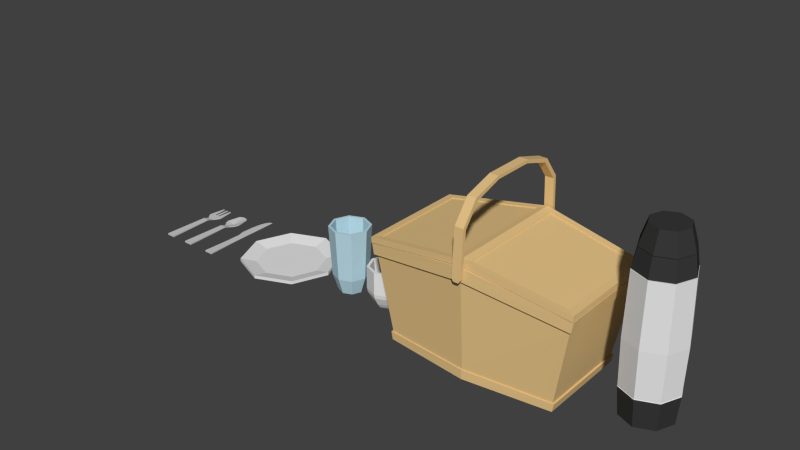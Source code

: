 # Source: utensils.blend  (saved by Blender 2.79.1; exported with 4.5.12 LTS)
import bpy
from mathutils import Matrix  # noqa: F401  (used for matrix-valued properties, if any)

bpy.ops.wm.read_factory_settings(use_empty=True)
scene = bpy.context.scene
scene.name = 'Scene'

# ---- collections
col_collection_1 = bpy.data.collections.new('Collection 1'); scene.collection.children.link(col_collection_1)

# ---- materials (node trees are filled in below, after node groups)
mat_thermo = bpy.data.materials.new('thermo')
mat_thermo.alpha_threshold = 0.0
mat_thermo.roughness = 0.5
mat_thermo2 = bpy.data.materials.new('thermo2')
mat_thermo2.alpha_threshold = 0.0
mat_thermo2.diffuse_color = (0.03968, 0.03968, 0.03968, 1.0)
mat_thermo2.roughness = 0.5
mat_basket = bpy.data.materials.new('basket')
mat_basket.alpha_threshold = 0.0
mat_basket.diffuse_color = (0.8, 0.559, 0.2493, 1.0)
mat_basket.roughness = 0.5
mat_spoon = bpy.data.materials.new('spoon')
mat_spoon.alpha_threshold = 0.0
mat_spoon.diffuse_color = (0.6172, 0.6172, 0.6172, 1.0)
mat_spoon.roughness = 0.5
mat_plate = bpy.data.materials.new('plate')
mat_plate.alpha_threshold = 0.0
mat_plate.roughness = 0.5
mat_cup = bpy.data.materials.new('cup')
mat_cup.alpha_threshold = 0.0
mat_cup.diffuse_color = (0.4925, 0.7098, 0.8, 1.0)
mat_cup.roughness = 0.5

# ---- material node trees
mat_thermo.use_nodes = True; mat_thermo.node_tree.nodes.clear()
_N = mat_thermo.node_tree.nodes; _L = mat_thermo.node_tree.links
n0 = _N.new('ShaderNodeOutputMaterial'); n0.name = 'Material Output'; n0.location = (300, 300)
n1 = _N.new('ShaderNodeBsdfDiffuse'); n1.name = 'Diffuse BSDF'; n1.location = (10, 300)
_L.new(n1.outputs[0], n0.inputs[0])
n0.is_active_output = True
mat_thermo2.use_nodes = True; mat_thermo2.node_tree.nodes.clear()
_N = mat_thermo2.node_tree.nodes; _L = mat_thermo2.node_tree.links
n0 = _N.new('ShaderNodeOutputMaterial'); n0.name = 'Material Output'; n0.location = (300, 300)
n1 = _N.new('ShaderNodeBsdfDiffuse'); n1.name = 'Diffuse BSDF'; n1.location = (10, 300)
n1.inputs[0].default_value = (0.03955, 0.03955, 0.03955, 1.0)
_L.new(n1.outputs[0], n0.inputs[0])
n0.is_active_output = True
mat_basket.use_nodes = True; mat_basket.node_tree.nodes.clear()
_N = mat_basket.node_tree.nodes; _L = mat_basket.node_tree.links
n0 = _N.new('ShaderNodeOutputMaterial'); n0.name = 'Material Output'; n0.location = (300, 300)
n1 = _N.new('ShaderNodeBsdfDiffuse'); n1.name = 'Diffuse BSDF'; n1.location = (10, 300)
n1.inputs[0].default_value = (0.7991, 0.5583, 0.2502, 1.0)
_L.new(n1.outputs[0], n0.inputs[0])
n0.is_active_output = True
mat_spoon.use_nodes = True; mat_spoon.node_tree.nodes.clear()
_N = mat_spoon.node_tree.nodes; _L = mat_spoon.node_tree.links
n0 = _N.new('ShaderNodeOutputMaterial'); n0.name = 'Material Output'; n0.location = (300, 300)
n1 = _N.new('ShaderNodeBsdfDiffuse'); n1.name = 'Diffuse BSDF'; n1.location = (10, 300)
n1.inputs[0].default_value = (0.6152, 0.6152, 0.6152, 1.0)
_L.new(n1.outputs[0], n0.inputs[0])
n0.is_active_output = True
mat_plate.use_nodes = True; mat_plate.node_tree.nodes.clear()
_N = mat_plate.node_tree.nodes; _L = mat_plate.node_tree.links
n0 = _N.new('ShaderNodeOutputMaterial'); n0.name = 'Material Output'; n0.location = (300, 300)
n1 = _N.new('ShaderNodeBsdfDiffuse'); n1.name = 'Diffuse BSDF'; n1.location = (10, 300)
_L.new(n1.outputs[0], n0.inputs[0])
n0.is_active_output = True
mat_cup.use_nodes = True; mat_cup.node_tree.nodes.clear()
_N = mat_cup.node_tree.nodes; _L = mat_cup.node_tree.links
n0 = _N.new('ShaderNodeOutputMaterial'); n0.name = 'Material Output'; n0.location = (300, 300)
n1 = _N.new('ShaderNodeBsdfDiffuse'); n1.name = 'Diffuse BSDF'; n1.location = (10, 300)
n1.inputs[0].default_value = (0.491, 0.7084, 0.7991, 1.0)
_L.new(n1.outputs[0], n0.inputs[0])
n0.is_active_output = True

# ---- world
world_world = bpy.data.worlds.new('World'); scene.world = world_world
world_world.color = (0.05088, 0.05088, 0.05088)
world_world.use_sun_shadow = False
world_world.sun_shadow_jitter_overblur = 0.0
world_world.cycles.sampling_method = 'NONE'
world_world.cycles.sample_map_resolution = 256

# ---- meshes
me_cylinder_001 = bpy.data.meshes.new('Cylinder.001')
me_cylinder_001.from_pydata([(6.189e-11, 0.7319, -2.141), (0.0, 0.7236, 0.7236), (0.5176, 0.5176, -2.141), (0.5117, 0.5117, 0.7236), (0.7319, -3.199e-08, -2.141), (0.7236, -3.163e-08, 0.7236), (0.5176, -0.5176, -2.141), (0.5117, -0.5117, 0.7236), (-6.393e-08, -0.7319, -2.141), (-6.326e-08, -0.7236, 0.7236), (-0.5176, -0.5176, -2.141), (-0.5117, -0.5117, 0.7236), (-0.7319, 8.728e-09, -2.141), (-0.7236, 8.629e-09, 0.7236), (-0.5176, 0.5176, -2.141), (-0.5117, 0.5117, 0.7236), (3.213e-10, 0.7668, -0.9246), (0.5422, 0.5422, -0.9246), (0.7668, -3.352e-08, -0.9246), (0.5422, -0.5422, -0.9246), (-6.671e-08, -0.7668, -0.9246), (-0.5422, -0.5422, -0.9246), (-0.7668, 9.143e-09, -0.9246), (-0.5422, 0.5422, -0.9246), (-4.223e-10, 0.667, 0.7236), (0.4716, 0.4716, 0.7236), (0.667, -2.915e-08, 0.7236), (0.4716, -0.4716, 0.7236), (-5.873e-08, -0.667, 0.7236), (-0.4716, -0.4716, 0.7236), (-0.667, 7.953e-09, 0.7236), (-0.4716, 0.4716, 0.7236), (-4.223e-10, 0.667, 0.7419), (0.4716, 0.4716, 0.7419), (0.667, -2.915e-08, 0.7419), (0.4716, -0.4716, 0.7419), (-5.873e-08, -0.667, 0.7419), (-0.4716, -0.4716, 0.7419), (-0.667, 7.953e-09, 0.7419), (-0.4716, 0.4716, 0.7419), (1.595e-09, 0.7177, 0.7419), (0.5075, 0.5075, 0.7419), (0.7177, -3.178e-08, 0.7419), (0.5075, -0.5075, 0.7419), (-6.115e-08, -0.7177, 0.7419), (-0.5075, -0.5075, 0.7419), (-0.7177, 8.148e-09, 0.7419), (-0.5075, 0.5075, 0.7419), (-3.245e-09, 0.6324, 1.234), (0.4471, 0.4471, 1.234), (0.6324, -2.8e-08, 1.234), (0.4471, -0.4471, 1.234), (-5.853e-08, -0.6324, 1.234), (-0.4471, -0.4471, 1.234), (-0.6324, 7.18e-09, 1.234), (-0.4471, 0.4471, 1.234), (-3.359e-10, 0.6785, -2.141), (0.4798, 0.4798, -2.141), (0.6785, -2.966e-08, -2.141), (0.4798, -0.4798, -2.141), (-5.966e-08, -0.6785, -2.141), (-0.4798, -0.4798, -2.141), (-0.6785, 8.092e-09, -2.141), (-0.4798, 0.4798, -2.141), (1.547e-09, 0.7386, -2.161), (0.5222, 0.5222, -2.161), (0.7386, -3.2e-08, -2.161), (0.5222, -0.5222, -2.161), (-6.302e-08, -0.7386, -2.161), (-0.5222, -0.5222, -2.161), (-0.7386, 9.092e-09, -2.161), (-0.5222, 0.5222, -2.161), (-1.717e-09, 0.6724, -2.908), (0.4754, 0.4754, -2.908), (0.6724, -2.876e-08, -2.908), (0.4754, -0.4754, -2.908), (-6.05e-08, -0.6724, -2.908), (-0.4754, -0.4754, -2.908), (-0.6724, 8.649e-09, -2.908), (-0.4754, 0.4754, -2.908), (6.717e-09, 0.3376, 1.234), (0.2387, 0.2387, 1.234), (0.3376, -1.664e-08, 1.234), (0.2387, -0.2387, 1.234), (-2.28e-08, -0.3376, 1.234), (-0.2387, -0.2387, 1.234), (-0.3376, 2.143e-09, 1.234), (-0.2387, 0.2387, 1.234), (6.717e-09, 0.3376, 1.429), (0.2387, 0.2387, 1.429), (0.3376, -1.664e-08, 1.429), (0.2387, -0.2387, 1.429), (-2.28e-08, -0.3376, 1.429), (-0.2387, -0.2387, 1.429), (-0.3376, 2.143e-09, 1.429), (-0.2387, 0.2387, 1.429), (3.866e-09, 0.2726, 1.408), (0.1928, 0.1928, 1.408), (0.2726, -1.344e-08, 1.408), (0.1928, -0.1928, 1.408), (-1.997e-08, -0.2726, 1.408), (-0.1928, -0.1928, 1.408), (-0.2726, 1.731e-09, 1.408), (-0.1928, 0.1928, 1.408), (3.866e-09, 0.2726, 0.42), (0.1928, 0.1928, 0.42), (0.2726, -1.344e-08, 0.42), (0.1928, -0.1928, 0.42), (-1.997e-08, -0.2726, 0.42), (-0.1928, -0.1928, 0.42), (-0.2726, 1.731e-09, 0.42), (-0.1928, 0.1928, 0.42), (-3.245e-09, 0.6324, 1.251), (0.4471, 0.4471, 1.251), (0.6324, -2.8e-08, 1.251), (0.4471, -0.4471, 1.251), (-5.853e-08, -0.6324, 1.251), (-0.4471, -0.4471, 1.251), (-0.6324, 7.18e-09, 1.251), (-0.4471, 0.4471, 1.251), (-6.833e-10, 0.4703, 1.777), (0.3326, 0.3326, 1.777), (0.4703, -2.117e-08, 1.777), (0.3326, -0.3326, 1.777), (-4.18e-08, -0.4703, 1.777), (-0.3326, -0.3326, 1.777), (-0.4703, 4.994e-09, 1.777), (-0.3326, 0.3326, 1.777), (2.051e-09, 0.5215, 1.251), (0.3687, 0.3687, 1.251), (0.5215, -2.404e-08, 1.251), (0.3687, -0.3687, 1.251), (-4.354e-08, -0.5215, 1.251), (-0.3687, -0.3687, 1.251), (-0.5215, 4.975e-09, 1.251), (-0.3687, 0.3687, 1.251), (4.612e-09, 0.3685, 1.657), (0.2606, 0.2606, 1.657), (0.3685, -1.699e-08, 1.657), (0.2606, -0.2606, 1.657), (-2.761e-08, -0.3685, 1.657), (-0.2606, -0.2606, 1.657), (-0.3685, 3.516e-09, 1.657), (-0.2606, 0.2606, 1.657)], [], [(16, 1, 3, 17), (17, 3, 5, 18), (18, 5, 7, 19), (19, 7, 9, 20), (20, 9, 11, 21), (21, 11, 13, 22), (14, 23, 16, 0), (23, 15, 1, 16), (22, 13, 15, 23), (12, 22, 23, 14), (10, 21, 22, 12), (8, 20, 21, 10), (6, 19, 20, 8), (4, 18, 19, 6), (2, 17, 18, 4), (0, 16, 17, 2), (13, 11, 29, 30), (9, 7, 27, 28), (3, 1, 24, 25), (15, 13, 30, 31), (5, 3, 25, 26), (11, 9, 28, 29), (1, 15, 31, 24), (7, 5, 26, 27), (24, 31, 39, 32), (27, 26, 34, 35), (31, 30, 38, 39), (26, 25, 33, 34), (30, 29, 37, 38), (25, 24, 32, 33), (29, 28, 36, 37), (28, 27, 35, 36), (39, 38, 46, 47), (34, 33, 41, 42), (38, 37, 45, 46), (33, 32, 40, 41), (37, 36, 44, 45), (36, 35, 43, 44), (32, 39, 47, 40), (35, 34, 42, 43), (46, 45, 53, 54), (41, 40, 48, 49), (45, 44, 52, 53), (44, 43, 51, 52), (40, 47, 55, 48), (43, 42, 50, 51), (47, 46, 54, 55), (42, 41, 49, 50), (14, 0, 56, 63), (4, 6, 59, 58), (10, 12, 62, 61), (6, 8, 60, 59), (0, 2, 57, 56), (12, 14, 63, 62), (2, 4, 58, 57), (8, 10, 61, 60), (59, 60, 68, 67), (63, 56, 64, 71), (58, 59, 67, 66), (62, 63, 71, 70), (57, 58, 66, 65), (61, 62, 70, 69), (56, 57, 65, 64), (60, 61, 69, 68), (71, 64, 72, 79), (66, 67, 75, 74), (70, 71, 79, 78), (65, 66, 74, 73), (69, 70, 78, 77), (64, 65, 73, 72), (68, 69, 77, 76), (67, 68, 76, 75), (72, 73, 74, 75, 76, 77, 78, 79), (55, 54, 86, 87), (50, 49, 81, 82), (54, 53, 85, 86), (49, 48, 80, 81), (53, 52, 84, 85), (52, 51, 83, 84), (48, 55, 87, 80), (51, 50, 82, 83), (80, 87, 95, 88), (83, 82, 90, 91), (87, 86, 94, 95), (82, 81, 89, 90), (86, 85, 93, 94), (81, 80, 88, 89), (85, 84, 92, 93), (84, 83, 91, 92), (95, 94, 102, 103), (90, 89, 97, 98), (94, 93, 101, 102), (89, 88, 96, 97), (93, 92, 100, 101), (92, 91, 99, 100), (88, 95, 103, 96), (91, 90, 98, 99), (102, 101, 109, 110), (97, 96, 104, 105), (101, 100, 108, 109), (100, 99, 107, 108), (96, 103, 111, 104), (99, 98, 106, 107), (103, 102, 110, 111), (98, 97, 105, 106), (116, 115, 123, 124), (112, 119, 127, 120), (115, 114, 122, 123), (119, 118, 126, 127), (114, 113, 121, 122), (118, 117, 125, 126), (113, 112, 120, 121), (117, 116, 124, 125), (121, 120, 127, 126, 125, 124, 123, 122), (115, 116, 132, 131), (119, 112, 128, 135), (114, 115, 131, 130), (118, 119, 135, 134), (113, 114, 130, 129), (117, 118, 134, 133), (112, 113, 129, 128), (116, 117, 133, 132), (132, 133, 141, 140), (131, 132, 140, 139), (135, 128, 136, 143), (130, 131, 139, 138), (134, 135, 143, 142), (129, 130, 138, 137), (133, 134, 142, 141), (128, 129, 137, 136), (137, 138, 139, 140, 141, 142, 143, 136)])
me_cylinder_001.polygons.foreach_set('material_index', [0, 0, 0, 0, 0, 0, 0, 0, 0, 0, 0, 0, 0, 0, 0, 0, 0, 0, 0, 0, 0, 0, 0, 0, 0, 0, 0, 0, 0, 0, 0, 0, 1, 1, 1, 1, 1, 1, 1, 1, 1, 1, 1, 1, 1, 1, 1, 1, 0, 0, 0, 0, 0, 0, 0, 0, 0, 0, 0, 0, 0, 0, 0, 0, 1, 1, 1, 1, 1, 1, 1, 1, 1, 1, 1, 1, 1, 1, 1, 1, 1, 1, 1, 1, 1, 1, 1, 1, 1, 1, 1, 1, 1, 1, 1, 1, 1, 1, 1, 1, 1, 1, 1, 1, 1, 1, 1, 1, 1, 1, 1, 1, 1, 1, 1, 1, 1, 1, 1, 1, 1, 1, 1, 1, 1, 1, 1, 1, 1, 1, 1])
me_cylinder_001.materials.append(mat_thermo)
me_cylinder_001.materials.append(mat_thermo2)
me_cylinder_001.use_remesh_preserve_volume = False
me_cylinder_001.use_remesh_preserve_attributes = False
me_cylinder_001.use_mirror_vertex_groups = False
me_cylinder_001.update()
me_cube = bpy.data.meshes.new('Cube')
me_cube.from_pydata([(-2.689, -1.389, 1.285), (-2.689, 1.389, 1.285), (2.689, -1.389, 1.285), (2.738, 1.486, 1.295), (0.0, 1.676, 1.736), (0.0, -1.676, 1.736), (-2.738, -1.486, 1.295), (-2.738, 1.486, 1.295), (0.0, 1.711, 1.754), (2.689, 1.389, 1.285), (2.738, -1.486, 1.295), (0.0, -1.711, 1.754), (-2.637, -1.389, 0.9907), (-2.637, 1.389, 0.9907), (2.637, 1.389, 0.9907), (2.637, -1.389, 0.9907), (0.0, -1.676, 1.389), (0.0, 1.676, 1.389), (-2.689, -1.459, 0.9907), (-2.743, -1.459, 1.285), (-2.743, 1.459, 1.285), (2.743, 1.459, 1.285), (2.743, -1.459, 1.285), (0.0, 1.759, 1.736), (0.0, -1.759, 1.736), (-2.689, 1.459, 0.9907), (2.689, 1.459, 0.9907), (2.689, -1.459, 0.9907), (0.0, -1.759, 1.389), (0.0, 1.759, 1.389), (-2.269, 1.252, -1.074), (2.269, 1.252, -1.074), (2.269, -1.252, -1.074), (0.0, -1.524, -1.037), (0.0, 1.524, -1.037), (-2.269, -1.252, -1.074), (-2.315, 1.277, -1.074), (-2.276, 1.277, -1.285), (-2.276, -1.277, -1.285), (2.315, 1.277, -1.074), (2.276, 1.277, -1.285), (0.0, 1.554, -1.285), (2.315, -1.277, -1.074), (2.276, -1.277, -1.285), (0.0, -1.554, -1.285), (0.0, -1.554, -1.037), (0.0, 1.554, -1.037), (-2.315, -1.277, -1.074), (-0.06607, -1.77, 1.397), (-0.1184, -1.293, 3.195), (-0.06607, 1.77, 1.397), (-0.1184, 1.293, 3.195), (0.06607, -1.77, 1.397), (0.1184, -1.293, 3.195), (0.06607, 1.77, 1.397), (0.1184, 1.293, 3.195), (-0.06607, -1.86, 1.397), (-0.1184, -1.359, 3.279), (-0.1184, 1.359, 3.279), (-0.06607, 1.86, 1.397), (0.1184, 1.359, 3.279), (0.06607, 1.86, 1.397), (0.1184, -1.359, 3.279), (0.06607, -1.86, 1.397), (0.0, 1.711, 1.907), (2.738, 1.486, 1.449), (0.0, -1.711, 1.907), (-2.738, -1.486, 1.449), (-2.738, 1.486, 1.449), (2.738, -1.486, 1.449), (0.0, 1.711, 1.754), (0.0, -1.711, 1.754), (0.0, 1.711, 1.907), (0.0, -1.711, 1.907), (-2.588, -1.337, 1.192), (-2.588, 1.337, 1.192), (2.588, -1.337, 1.192), (0.0, 1.613, 1.625), (0.0, -1.613, 1.625), (2.588, 1.337, 1.192), (-2.07, -0.9638, -1.041), (-2.07, 0.9638, -1.041), (2.07, -0.9638, -1.041), (0.0, 1.173, -1.041), (0.0, -1.173, -1.041), (2.07, 0.9638, -1.041), (-0.1184, -0.5365, 3.432), (-0.1184, 0.5365, 3.432), (0.1184, 0.5365, 3.432), (0.1184, -0.5365, 3.432), (-0.1184, -0.5636, 3.516), (-0.1184, 0.5636, 3.516), (0.1184, 0.5636, 3.516), (0.1184, -0.5636, 3.516), (-0.1184, -1.77, 1.473), (-0.1184, -1.698, 2.652), (0.1184, -1.698, 2.652), (0.1184, -1.77, 1.473), (-0.1184, -1.86, 1.473), (-0.1184, -1.784, 2.708), (0.1184, -1.784, 2.708), (0.1184, -1.86, 1.473), (-0.1184, 1.698, 2.652), (-0.1184, 1.77, 1.473), (0.1184, 1.698, 2.652), (0.1184, 1.77, 1.473), (-0.1184, 1.784, 2.708), (-0.1184, 1.86, 1.473), (0.1184, 1.784, 2.708), (0.1184, 1.86, 1.473), (0.1917, 1.539, 1.863), (2.546, 1.345, 1.468), (-0.1917, -1.539, 1.863), (-2.546, -1.345, 1.468), (-2.546, 1.345, 1.468), (-0.1917, 1.539, 1.863), (2.546, -1.345, 1.468), (0.1917, -1.539, 1.863), (0.1917, 1.539, 1.835), (2.546, 1.345, 1.441), (-0.1917, -1.539, 1.835), (-2.546, -1.345, 1.441), (-2.546, 1.345, 1.441), (-0.1917, 1.539, 1.835), (2.546, -1.345, 1.441), (0.1917, -1.539, 1.835)], [], [(38, 37, 41, 44), (33, 35, 47, 45), (40, 43, 44, 41), (11, 6, 7, 70), (10, 71, 8, 3), (31, 32, 42, 39), (34, 31, 39, 46), (17, 13, 25, 29), (13, 12, 18, 25), (5, 0, 19, 24), (16, 15, 27, 28), (1, 4, 23, 20), (12, 16, 28, 18), (20, 23, 29, 25), (22, 24, 28, 27), (24, 19, 18, 28), (21, 22, 27, 26), (23, 21, 26, 29), (19, 20, 25, 18), (9, 2, 22, 21), (14, 17, 29, 26), (4, 9, 21, 23), (0, 1, 20, 19), (15, 14, 26, 27), (2, 5, 24, 22), (13, 17, 34, 30), (15, 16, 33, 32), (16, 12, 35, 33), (14, 15, 32, 31), (17, 14, 31, 34), (12, 13, 30, 35), (47, 36, 37, 38), (46, 39, 40, 41), (39, 42, 43, 40), (45, 47, 38, 44), (42, 45, 44, 43), (36, 46, 41, 37), (32, 33, 45, 42), (35, 30, 36, 47), (30, 34, 46, 36), (103, 50, 54, 105), (97, 52, 48, 94), (88, 87, 51, 55), (107, 109, 61, 59), (101, 98, 56, 63), (92, 60, 58, 91), (48, 52, 63, 56), (105, 54, 61, 109), (96, 53, 62, 100), (102, 51, 58, 106), (88, 55, 60, 92), (86, 49, 57, 90), (54, 50, 59, 61), (94, 48, 56, 98), (117, 116, 124, 125), (112, 115, 123, 120), (10, 3, 65, 69), (70, 7, 68, 72), (7, 6, 67, 68), (6, 11, 66, 67), (71, 10, 69, 73), (3, 8, 64, 65), (71, 73, 64, 8), (11, 70, 72, 66), (0, 5, 78, 74), (2, 9, 79, 76), (9, 4, 77, 79), (1, 0, 74, 75), (5, 2, 76, 78), (4, 1, 75, 77), (78, 76, 82, 84), (75, 74, 80, 81), (77, 75, 81, 83), (74, 78, 84, 80), (79, 77, 83, 85), (76, 79, 85, 82), (80, 84, 82, 85, 83, 81), (51, 87, 91, 58), (87, 86, 90, 91), (53, 89, 93, 62), (89, 88, 92, 93), (62, 93, 90, 57), (93, 92, 91, 90), (53, 49, 86, 89), (89, 86, 87, 88), (49, 95, 99, 57), (95, 94, 98, 99), (52, 97, 101, 63), (97, 96, 100, 101), (62, 57, 99, 100), (100, 99, 98, 101), (53, 96, 95, 49), (96, 97, 94, 95), (50, 103, 107, 59), (103, 102, 106, 107), (55, 104, 108, 60), (104, 105, 109, 108), (58, 60, 108, 106), (106, 108, 109, 107), (51, 102, 104, 55), (102, 103, 105, 104), (110, 111, 65, 64), (112, 113, 67, 66), (114, 115, 72, 68), (116, 117, 73, 69), (115, 112, 66, 72), (113, 114, 68, 67), (111, 116, 69, 65), (117, 110, 64, 73), (120, 123, 122, 121), (124, 119, 118, 125), (110, 117, 125, 118), (115, 114, 122, 123), (116, 111, 119, 124), (113, 112, 120, 121), (114, 113, 121, 122), (111, 110, 118, 119)])
me_cube.materials.append(mat_basket)
me_cube.use_remesh_preserve_volume = False
me_cube.use_remesh_preserve_attributes = False
me_cube.use_mirror_vertex_groups = False
me_cube.update()
me_plane_002 = bpy.data.meshes.new('Plane.002')
me_plane_002.from_pydata([(-0.03474, 0.6028, 0.05495), (-0.1042, 0.6028, 0.05495), (-0.1447, 1.581, 0.05088), (-0.1217, -0.2227, 0.06961), (-0.04056, -0.2227, 0.06961), (0.04056, -0.2227, 0.06961), (0.1217, -0.2227, 0.06961), (0.09719, 1.581, 0.05495), (0.02724, 1.581, 0.05495), (-0.03192, 1.581, 0.05495), (-0.09719, 1.581, 0.05495), (-0.12, 1.795, 0.05088), (0.09719, 2.158, 0.05088), (0.02724, 2.143, 0.05088), (-0.02257, 2.082, 0.05088), (-0.07261, 1.983, 0.05088), (-0.1606, 1.224, 0.05088), (-0.0993, 1.027, 0.05495), (-0.03296, 1.027, 0.05495), (0.03159, 1.027, 0.05495), (0.0993, 1.027, 0.05495), (0.03474, 0.6028, 0.05495), (0.1042, 0.6028, 0.05495), (-0.03474, 0.6028, 0.04029), (-0.1042, 0.6028, 0.04029), (-0.1447, 1.581, 0.04436), (-0.1217, -0.2227, 0.02563), (-0.04056, -0.2227, 0.02563), (0.04056, -0.2227, 0.02563), (0.1217, -0.2227, 0.02563), (0.09719, 1.581, 0.04029), (0.02724, 1.581, 0.04029), (-0.03192, 1.581, 0.04029), (-0.09719, 1.581, 0.04029), (-0.12, 1.795, 0.04436), (0.09719, 2.158, 0.04436), (0.02724, 2.143, 0.04436), (-0.02257, 2.082, 0.04436), (-0.07261, 1.983, 0.04436), (-0.1606, 1.224, 0.04436), (-0.0993, 1.027, 0.04029), (-0.03296, 1.027, 0.04029), (0.03159, 1.027, 0.04029), (0.0993, 1.027, 0.04029), (0.03474, 0.6028, 0.04029), (0.1042, 0.6028, 0.04029)], [], [(16, 17, 10, 2), (17, 18, 9, 10), (18, 19, 8, 9), (19, 20, 7, 8), (2, 10, 15, 11), (9, 8, 13, 14), (21, 22, 20, 19), (0, 21, 19, 18), (1, 0, 18, 17), (4, 5, 21, 0), (3, 4, 0, 1), (5, 6, 22, 21), (9, 14, 15, 10), (8, 7, 12, 13), (25, 33, 40, 39), (33, 32, 41, 40), (32, 31, 42, 41), (31, 30, 43, 42), (34, 38, 33, 25), (37, 36, 31, 32), (42, 43, 45, 44), (41, 42, 44, 23), (40, 41, 23, 24), (23, 44, 28, 27), (24, 23, 27, 26), (44, 45, 29, 28), (33, 38, 37, 32), (36, 35, 30, 31), (22, 6, 29, 45), (4, 3, 26, 27), (5, 4, 27, 28), (6, 5, 28, 29), (7, 20, 43, 30), (11, 15, 38, 34), (14, 13, 36, 37), (12, 7, 30, 35), (2, 11, 34, 25), (16, 2, 25, 39), (3, 1, 24, 26), (1, 17, 40, 24), (20, 22, 45, 43), (17, 16, 39, 40), (15, 14, 37, 38), (13, 12, 35, 36)])
me_plane_002.materials.append(mat_spoon)
me_plane_002.use_remesh_preserve_volume = False
me_plane_002.use_remesh_preserve_attributes = False
me_plane_002.use_mirror_vertex_groups = False
me_plane_002.update()
me_plane_001 = bpy.data.meshes.new('Plane.001')
me_plane_001.from_pydata([(-0.03121, 1.103, 0.05436), (-0.09364, 1.103, 0.05436), (-0.2272, 1.513, 0.0), (0.2272, 1.513, 0.0), (-0.1217, -0.2227, 0.06901), (-0.04056, -0.2227, 0.06901), (0.04056, -0.2227, 0.06901), (0.1217, -0.2227, 0.06901), (0.09719, 1.513, -0.02972), (0.02724, 1.513, -0.05925), (-0.03192, 1.513, -0.05925), (-0.09719, 1.513, -0.03271), (-0.1547, 1.89, 0.0), (0.1547, 1.892, 0.0), (0.09719, 1.924, 0.0), (0.02724, 1.948, 0.0), (-0.02257, 1.948, 0.0), (-0.09719, 1.921, 0.0), (-0.191, 1.396, 0.0), (0.191, 1.396, 0.0), (-0.09019, 1.266, 0.0), (-0.03006, 1.266, 0.0), (0.03006, 1.266, 0.0), (0.09019, 1.266, 0.0), (0.03121, 1.103, 0.05436), (0.09364, 1.103, 0.05436), (-0.03121, 1.1, 0.03989), (-0.09364, 1.1, 0.03988), (-0.23, 1.513, -0.01438), (0.2298, 1.513, -0.01443), (-0.1217, -0.2227, 0.02504), (-0.04056, -0.2227, 0.02504), (0.04056, -0.2227, 0.02504), (0.1217, -0.2227, 0.02504), (0.1001, 1.512, -0.04408), (0.02885, 1.512, -0.07381), (-0.03343, 1.512, -0.07381), (-0.1001, 1.512, -0.04707), (-0.1574, 1.891, -0.01439), (0.1571, 1.893, -0.01444), (0.1002, 1.925, -0.0143), (0.02869, 1.95, -0.01448), (-0.02387, 1.95, -0.01449), (-0.1001, 1.922, -0.01431), (-0.1939, 1.395, -0.01427), (0.1937, 1.395, -0.01433), (-0.09194, 1.263, -0.01416), (-0.03081, 1.262, -0.01412), (0.03087, 1.262, -0.01412), (0.09199, 1.263, -0.01417), (0.03121, 1.1, 0.03989), (0.09364, 1.1, 0.03988)], [], [(23, 19, 3, 8), (18, 20, 11, 2), (20, 21, 10, 11), (21, 22, 9, 10), (22, 23, 8, 9), (8, 3, 13, 14), (2, 11, 17, 12), (10, 9, 15, 16), (24, 25, 23, 22), (0, 24, 22, 21), (1, 0, 21, 20), (5, 6, 24, 0), (4, 5, 0, 1), (6, 7, 25, 24), (10, 16, 17, 11), (9, 8, 14, 15), (34, 29, 45, 49), (28, 37, 46, 44), (37, 36, 47, 46), (36, 35, 48, 47), (35, 34, 49, 48), (40, 39, 29, 34), (38, 43, 37, 28), (42, 41, 35, 36), (48, 49, 51, 50), (47, 48, 50, 26), (46, 47, 26, 27), (26, 50, 32, 31), (27, 26, 31, 30), (50, 51, 33, 32), (37, 43, 42, 36), (41, 40, 34, 35), (25, 7, 33, 51), (3, 19, 45, 29), (5, 4, 30, 31), (6, 5, 31, 32), (7, 6, 32, 33), (12, 17, 43, 38), (14, 13, 39, 40), (16, 15, 41, 42), (13, 3, 29, 39), (2, 12, 38, 28), (18, 2, 28, 44), (4, 1, 27, 30), (1, 20, 46, 27), (23, 25, 51, 49), (20, 18, 44, 46), (19, 23, 49, 45), (17, 16, 42, 43), (15, 14, 40, 41)])
me_plane_001.materials.append(mat_spoon)
me_plane_001.use_remesh_preserve_volume = False
me_plane_001.use_remesh_preserve_attributes = False
me_plane_001.use_mirror_vertex_groups = False
me_plane_001.update()
me_plane = bpy.data.meshes.new('Plane')
me_plane.from_pydata([(-0.03121, 1.103, 0.05436), (-0.09364, 1.103, 0.05436), (-0.2272, 1.475, 0.0), (0.2272, 1.475, 0.0), (-0.1217, -0.2227, 0.06901), (-0.04056, -0.2227, 0.06901), (0.04056, -0.2227, 0.06901), (0.1217, -0.2227, 0.06901), (0.08321, 1.532, 0.0), (0.03192, 1.532, 0.0), (-0.03192, 1.532, 0.0), (-0.08321, 1.532, 0.0), (-0.1547, 1.936, 0.0), (0.1547, 1.936, 0.0), (0.1112, 1.936, 0.0), (0.02257, 1.936, 0.0), (-0.02257, 1.936, 0.0), (-0.1112, 1.936, 0.0), (-0.191, 1.396, 0.0), (0.191, 1.396, 0.0), (-0.09019, 1.266, 0.0), (-0.03006, 1.266, 0.0), (0.03006, 1.266, 0.0), (0.09019, 1.266, 0.0), (0.03121, 1.103, 0.05436), (0.09364, 1.103, 0.05436), (-0.03121, 1.1, 0.03989), (-0.09364, 1.1, 0.03988), (-0.2272, 1.475, -0.01466), (0.2272, 1.475, -0.01466), (-0.1217, -0.2227, 0.02504), (-0.04056, -0.2227, 0.02504), (0.04056, -0.2227, 0.02504), (0.1217, -0.2227, 0.02504), (0.08321, 1.532, -0.01466), (0.03192, 1.532, -0.01466), (-0.03192, 1.532, -0.01466), (-0.08321, 1.532, -0.01466), (-0.1547, 1.936, -0.01466), (0.1547, 1.936, -0.01466), (0.1112, 1.936, -0.01466), (0.02257, 1.936, -0.01466), (-0.02257, 1.936, -0.01466), (-0.1112, 1.936, -0.01466), (-0.191, 1.396, -0.01466), (0.191, 1.396, -0.01466), (-0.09019, 1.264, -0.01453), (-0.03006, 1.264, -0.01447), (0.03006, 1.264, -0.01447), (0.09019, 1.264, -0.01453), (0.03121, 1.1, 0.03989), (0.09364, 1.1, 0.03988)], [], [(23, 19, 3, 8), (18, 20, 11, 2), (20, 21, 10, 11), (21, 22, 9, 10), (22, 23, 8, 9), (8, 3, 13, 14), (2, 11, 17, 12), (10, 9, 15, 16), (24, 25, 23, 22), (0, 24, 22, 21), (1, 0, 21, 20), (5, 6, 24, 0), (4, 5, 0, 1), (6, 7, 25, 24), (34, 29, 45, 49), (28, 37, 46, 44), (37, 36, 47, 46), (36, 35, 48, 47), (35, 34, 49, 48), (40, 39, 29, 34), (38, 43, 37, 28), (42, 41, 35, 36), (48, 49, 51, 50), (47, 48, 50, 26), (46, 47, 26, 27), (26, 50, 32, 31), (27, 26, 31, 30), (50, 51, 33, 32), (25, 7, 33, 51), (3, 19, 45, 29), (5, 4, 30, 31), (6, 5, 31, 32), (7, 6, 32, 33), (9, 8, 34, 35), (11, 10, 36, 37), (12, 17, 43, 38), (14, 13, 39, 40), (16, 15, 41, 42), (8, 14, 40, 34), (13, 3, 29, 39), (2, 12, 38, 28), (17, 11, 37, 43), (10, 16, 42, 36), (15, 9, 35, 41), (18, 2, 28, 44), (4, 1, 27, 30), (1, 20, 46, 27), (23, 25, 51, 49), (20, 18, 44, 46), (19, 23, 49, 45)])
me_plane.materials.append(mat_spoon)
me_plane.use_remesh_preserve_volume = False
me_plane.use_remesh_preserve_attributes = False
me_plane.use_mirror_vertex_groups = False
me_plane.update()
me_circle_001 = bpy.data.meshes.new('Circle.001')
me_circle_001.from_pydata([(0.0, 0.3064, -3.653e-08), (-0.2167, 0.2167, -2.583e-08), (-0.3064, -1.339e-08, 1.597e-15), (-0.2167, -0.2167, 2.583e-08), (2.679e-08, -0.3064, 3.653e-08), (0.2167, -0.2167, 2.583e-08), (0.3064, 3.654e-09, -4.356e-16), (0.2167, 0.2167, -2.583e-08), (-6.927e-10, 0.3994, 0.1302), (-0.2824, 0.2824, 0.1302), (-0.3994, -1.942e-09, 0.1302), (-0.2824, -0.2824, 0.1302), (3.422e-08, -0.3994, 0.1302), (0.2824, -0.2824, 0.1302), (0.3994, 2.028e-08, 0.1302), (0.2824, 0.2824, 0.1302), (-4.122e-09, 0.5125, 0.3491), (-0.3624, 0.3624, 0.3491), (-0.5125, 1.792e-08, 0.3491), (-0.3624, -0.3624, 0.3491), (4.068e-08, -0.5125, 0.3491), (0.3624, -0.3624, 0.3491), (0.5125, 4.643e-08, 0.3491), (0.3624, 0.3624, 0.3491), (-4.311e-09, 0.536, 0.4674), (-0.379, 0.379, 0.4674), (-0.536, 3.073e-08, 0.4674), (-0.379, -0.379, 0.4674), (4.255e-08, -0.536, 0.4674), (0.379, -0.379, 0.4674), (0.536, 6.055e-08, 0.4674), (0.379, 0.379, 0.4674), (-4.311e-09, 0.536, 0.7691), (-0.379, 0.379, 0.7691), (-0.536, 6.67e-08, 0.7691), (-0.379, -0.379, 0.7691), (4.255e-08, -0.536, 0.7691), (0.379, -0.379, 0.7691), (0.536, 9.652e-08, 0.7691), (0.379, 0.379, 0.7691), (-4.311e-09, 0.536, 1.095), (-0.379, 0.379, 1.095), (-0.536, 1.055e-07, 1.095), (-0.379, -0.379, 1.095), (4.255e-08, -0.536, 1.095), (0.379, -0.379, 1.095), (0.536, 1.353e-07, 1.095), (0.379, 0.379, 1.095), (-4.993e-09, 0.4602, 1.095), (-0.3254, 0.3254, 1.095), (-0.4602, 1.084e-07, 1.095), (-0.3254, -0.3254, 1.095), (3.524e-08, -0.4602, 1.095), (0.3254, -0.3254, 1.095), (0.4602, 1.34e-07, 1.095), (0.3254, 0.3254, 1.095), (-4.241e-09, 0.3909, 0.4319), (-0.2764, 0.2764, 0.4319), (-0.3909, 3.271e-08, 0.4319), (-0.2764, -0.2764, 0.4319), (2.994e-08, -0.3909, 0.4319), (0.2764, -0.2764, 0.4319), (0.3909, 5.446e-08, 0.4319), (0.2764, 0.2764, 0.4319), (-4.384e-09, 0.2187, 0.08283), (-0.1547, 0.1547, 0.08283), (-0.2187, 1.381e-09, 0.08283), (-0.1547, -0.1547, 0.08283), (1.474e-08, -0.2187, 0.08283), (0.1547, -0.1547, 0.08283), (0.2187, 1.355e-08, 0.08283), (0.1547, 0.1547, 0.08283), (0.4492, -0.1152, 0.2022), (0.3991, -0.2362, 0.2022), (0.4749, -0.1255, 0.2961), (0.4245, -0.2471, 0.2961), (0.6795, -0.2107, 0.3063), (0.6295, -0.3314, 0.3063), (0.6319, -0.1907, 0.3788), (0.5817, -0.312, 0.3788), (0.5102, -0.1418, 0.8639), (0.461, -0.2605, 0.8639), (0.5102, -0.1418, 0.9997), (0.461, -0.2605, 0.9997), (0.7547, -0.2431, 0.8639), (0.7056, -0.3618, 0.8639), (0.7287, -0.2323, 0.9607), (0.6796, -0.351, 0.9607), (0.6144, -0.324, 0.8639), (0.6636, -0.2053, 0.8639), (0.6144, -0.324, 0.9997), (0.6636, -0.2053, 0.9997), (0.5891, -0.1728, 0.3191), (0.5387, -0.2944, 0.3191), (0.5643, -0.3046, 0.2354), (0.6144, -0.1836, 0.2354)], [], [(4, 12, 11, 3), (0, 8, 15, 7), (3, 11, 10, 2), (7, 15, 14, 6), (2, 10, 9, 1), (6, 14, 13, 5), (1, 9, 8, 0), (5, 13, 12, 4), (92, 93, 79, 78), (9, 17, 16, 8), (13, 21, 20, 12), (12, 20, 19, 11), (8, 16, 23, 15), (11, 19, 18, 10), (15, 23, 22, 14), (10, 18, 17, 9), (21, 29, 28, 20), (20, 28, 27, 19), (16, 24, 31, 23), (19, 27, 26, 18), (23, 31, 30, 22), (18, 26, 25, 17), (22, 30, 29, 21), (17, 25, 24, 16), (28, 36, 35, 27), (24, 32, 39, 31), (27, 35, 34, 26), (31, 39, 38, 30), (26, 34, 33, 25), (30, 38, 37, 29), (25, 33, 32, 24), (29, 37, 36, 28), (32, 40, 47, 39), (35, 43, 42, 34), (39, 47, 46, 38), (34, 42, 41, 33), (33, 41, 40, 32), (37, 45, 44, 36), (36, 44, 43, 35), (47, 55, 54, 46), (42, 50, 49, 41), (46, 54, 53, 45), (41, 49, 48, 40), (45, 53, 52, 44), (44, 52, 51, 43), (40, 48, 55, 47), (43, 51, 50, 42), (54, 62, 61, 53), (49, 57, 56, 48), (53, 61, 60, 52), (52, 60, 59, 51), (48, 56, 63, 55), (51, 59, 58, 50), (55, 63, 62, 54), (50, 58, 57, 49), (61, 69, 68, 60), (60, 68, 67, 59), (56, 64, 71, 63), (59, 67, 66, 58), (63, 71, 70, 62), (58, 66, 65, 57), (62, 70, 69, 61), (57, 65, 64, 56), (65, 66, 67, 68, 69, 70, 71, 64), (1, 0, 7, 6, 5, 4, 3, 2), (72, 73, 13, 14), (75, 74, 22, 21), (74, 72, 14, 22), (73, 75, 21, 13), (76, 78, 89, 84), (94, 95, 76, 77), (93, 94, 77, 79), (95, 92, 78, 76), (80, 81, 37, 38), (83, 82, 46, 45), (82, 80, 38, 46), (81, 83, 45, 37), (84, 86, 87, 85), (90, 88, 85, 87), (89, 91, 86, 84), (91, 90, 87, 86), (82, 83, 90, 91), (80, 82, 91, 89), (83, 81, 88, 90), (81, 80, 89, 88), (79, 88, 89, 78), (85, 88, 79, 77), (72, 74, 92, 95), (75, 73, 94, 93), (73, 72, 95, 94), (74, 75, 93, 92), (76, 84, 85, 77)])
me_circle_001.materials.append(mat_plate)
me_circle_001.use_remesh_preserve_volume = False
me_circle_001.use_remesh_preserve_attributes = False
me_circle_001.use_mirror_vertex_groups = False
me_circle_001.update()
me_cylinder = bpy.data.meshes.new('Cylinder')
me_cylinder.from_pydata([(-7.775e-09, 0.3376, -1.161), (-6.679e-09, 0.4847, -0.6999), (0.2387, 0.2387, -1.161), (0.3428, 0.3428, -0.6999), (0.3376, -1.532e-07, -1.161), (0.4847, -1.046e-07, -0.6999), (0.2387, -0.2387, -1.161), (0.3428, -0.3428, -0.6999), (-3.729e-08, -0.3376, -1.161), (-4.906e-08, -0.4847, -0.6999), (-0.2387, -0.2387, -1.161), (-0.3428, -0.3428, -0.6999), (-0.3376, -1.344e-07, -1.161), (-0.4847, -7.766e-08, -0.6999), (-0.2387, 0.2387, -1.161), (-0.3428, 0.3428, -0.6999), (-5.048e-09, 0.5654, 0.7014), (0.3998, 0.3998, 0.7014), (0.5654, 5.89e-08, 0.7014), (0.3998, -0.3998, 0.7014), (-5.447e-08, -0.5654, 0.7014), (-0.3998, -0.3998, 0.7014), (-0.5654, 9.036e-08, 0.7014), (-0.3998, 0.3998, 0.7014), (-5.475e-09, 0.4983, 0.7014), (0.3523, 0.3523, 0.7014), (0.4983, 6.183e-08, 0.7014), (0.3523, -0.3523, 0.7014), (-4.904e-08, -0.4983, 0.7014), (-0.3523, -0.3523, 0.7014), (-0.4983, 8.956e-08, 0.7014), (-0.3523, 0.3523, 0.7014), (-7.374e-09, 0.4183, -0.6966), (0.2958, 0.2958, -0.6966), (0.4183, -1.013e-07, -0.6966), (0.2958, -0.2958, -0.6966), (-4.394e-08, -0.4183, -0.6966), (-0.2958, -0.2958, -0.6966), (-0.4183, -7.805e-08, -0.6966), (-0.2958, 0.2958, -0.6966), (-4.618e-09, 0.262, -1.098), (0.1853, 0.1853, -1.098), (0.262, -1.423e-07, -1.098), (0.1853, -0.1853, -1.098), (-2.752e-08, -0.262, -1.098), (-0.1853, -0.1853, -1.098), (-0.262, -1.277e-07, -1.098), (-0.1853, 0.1853, -1.098)], [], [(0, 1, 3, 2), (2, 3, 5, 4), (4, 5, 7, 6), (6, 7, 9, 8), (8, 9, 11, 10), (10, 11, 13, 12), (12, 13, 15, 14), (14, 15, 1, 0), (1, 15, 23, 16), (7, 5, 18, 19), (13, 11, 21, 22), (3, 1, 16, 17), (9, 7, 19, 20), (15, 13, 22, 23), (5, 3, 17, 18), (11, 9, 20, 21), (2, 4, 6, 8, 10, 12, 14, 0), (21, 20, 28, 29), (20, 19, 27, 28), (16, 23, 31, 24), (19, 18, 26, 27), (23, 22, 30, 31), (18, 17, 25, 26), (22, 21, 29, 30), (17, 16, 24, 25), (28, 27, 35, 36), (24, 31, 39, 32), (27, 26, 34, 35), (31, 30, 38, 39), (26, 25, 33, 34), (30, 29, 37, 38), (25, 24, 32, 33), (29, 28, 36, 37), (32, 39, 47, 40), (35, 34, 42, 43), (39, 38, 46, 47), (34, 33, 41, 42), (38, 37, 45, 46), (33, 32, 40, 41), (37, 36, 44, 45), (36, 35, 43, 44), (40, 47, 46, 45, 44, 43, 42, 41)])
me_cylinder.materials.append(mat_cup)
me_cylinder.use_remesh_preserve_volume = False
me_cylinder.use_remesh_preserve_attributes = False
me_cylinder.use_mirror_vertex_groups = False
me_cylinder.update()
me_circle = bpy.data.meshes.new('Circle')
me_circle.from_pydata([(0.0, 1.382, 0.04958), (-0.9773, 0.9773, 0.04958), (-1.382, -6.042e-08, 0.04958), (-0.9773, -0.9773, 0.04958), (1.208e-07, -1.382, 0.04958), (0.9773, -0.9773, 0.04958), (1.382, 1.648e-08, 0.04958), (0.9773, 0.9773, 0.04958), (3.141e-09, 0.9606, -0.05481), (-0.6793, 0.6793, -0.05481), (-0.9606, -4.199e-08, -0.05481), (-0.6793, -0.6793, -0.05481), (8.712e-08, -0.9606, -0.05481), (0.6793, -0.6793, -0.05481), (0.9606, 1.146e-08, -0.05481), (0.6793, 0.6793, -0.05481), (3.161e-08, 0.4944, -0.05481), (-0.3496, 0.3496, -0.05481), (-0.4944, -2.161e-08, -0.05481), (-0.3496, -0.3496, -0.05481), (7.483e-08, -0.4944, -0.05481), (0.3496, -0.3496, -0.05481), (0.4944, 5.895e-09, -0.05481), (0.3496, 0.3496, -0.05481), (0.0, 1.382, -0.04042), (-0.9773, 0.9773, -0.04042), (-1.382, -6.042e-08, -0.04042), (-0.9773, -0.9773, -0.04042), (1.208e-07, -1.382, -0.04042), (0.9773, -0.9773, -0.04042), (1.382, 1.648e-08, -0.04042), (0.9773, 0.9773, -0.04042), (3.141e-09, 0.9606, -0.1073), (-0.6793, 0.6793, -0.1073), (-0.9606, -4.199e-08, -0.1073), (-0.6793, -0.6793, -0.1073), (8.712e-08, -0.9606, -0.1073), (0.6793, -0.6793, -0.1073), (0.9606, 1.146e-08, -0.1073), (0.6793, 0.6793, -0.1073), (3.161e-08, 0.4944, -0.1354), (-0.3496, 0.3496, -0.1354), (-0.4944, -2.161e-08, -0.1354), (-0.3496, -0.3496, -0.1354), (7.483e-08, -0.4944, -0.1354), (0.3496, -0.3496, -0.1354), (0.4944, 5.895e-09, -0.1354), (0.3496, 0.3496, -0.1354)], [], [(0, 8, 15, 7), (3, 11, 10, 2), (7, 15, 14, 6), (2, 10, 9, 1), (6, 14, 13, 5), (1, 9, 8, 0), (5, 13, 12, 4), (4, 12, 11, 3), (13, 21, 20, 12), (12, 20, 19, 11), (8, 16, 23, 15), (11, 19, 18, 10), (15, 23, 22, 14), (10, 18, 17, 9), (14, 22, 21, 13), (9, 17, 16, 8), (17, 18, 19, 20, 21, 22, 23, 16), (24, 31, 39, 32), (27, 26, 34, 35), (31, 30, 38, 39), (26, 25, 33, 34), (30, 29, 37, 38), (25, 24, 32, 33), (29, 28, 36, 37), (28, 27, 35, 36), (37, 36, 44, 45), (36, 35, 43, 44), (32, 39, 47, 40), (35, 34, 42, 43), (39, 38, 46, 47), (34, 33, 41, 42), (38, 37, 45, 46), (33, 32, 40, 41), (41, 40, 47, 46, 45, 44, 43, 42), (0, 7, 31, 24), (3, 2, 26, 27), (7, 6, 30, 31), (2, 1, 25, 26), (6, 5, 29, 30), (1, 0, 24, 25), (5, 4, 28, 29), (4, 3, 27, 28)])
me_circle.materials.append(mat_plate)
me_circle.use_remesh_preserve_volume = False
me_circle.use_remesh_preserve_attributes = False
me_circle.use_mirror_vertex_groups = False
me_circle.update()

# ---- objects
ob_thermo = bpy.data.objects.new('thermo', me_cylinder_001)
ob_basket = bpy.data.objects.new('basket', me_cube)
ob_knife = bpy.data.objects.new('knife', me_plane_002)
ob_spoon = bpy.data.objects.new('spoon', me_plane_001)
ob_fork = bpy.data.objects.new('fork', me_plane)
ob_mug = bpy.data.objects.new('mug', me_circle_001)
ob_cup = bpy.data.objects.new('cup', me_cylinder)
ob_plate = bpy.data.objects.new('plate', me_circle)

# ---- transforms, parenting, visibility, modifiers, constraints
ob_thermo.location = (7.016, 0.0, 3.013)
ob_thermo.lineart.crease_threshold = 0.0
ob_basket.location = (3.105, 0.0, 1.35)
ob_basket.lineart.crease_threshold = 0.0
ob_knife.location = (-5.973, -0.94, 0.0)
ob_knife.lineart.crease_threshold = 0.0
ob_spoon.location = (-6.836, -0.94, 0.0)
ob_spoon.lineart.crease_threshold = 0.0
ob_fork.location = (-7.57, -0.94, 0.0)
ob_fork.lineart.crease_threshold = 0.0
ob_mug.location = (-0.4317, 0.02693, 0.009438)
ob_mug.lineart.crease_threshold = 0.0
ob_cup.location = (-1.7, 0.03598, 1.121)
ob_cup.lineart.crease_threshold = 0.0
ob_plate.location = (-3.882, 0.0, 0.1164)
ob_plate.lineart.crease_threshold = 0.0

# ---- collection membership
col_collection_1.objects.link(ob_thermo)
col_collection_1.objects.link(ob_basket)
col_collection_1.objects.link(ob_knife)
col_collection_1.objects.link(ob_spoon)
col_collection_1.objects.link(ob_fork)
col_collection_1.objects.link(ob_mug)
col_collection_1.objects.link(ob_cup)
col_collection_1.objects.link(ob_plate)

# ---- scene / render settings (as saved in the file)
scene.frame_start = 1; scene.frame_end = 250; scene.frame_set(1)
scene.render.engine = 'CYCLES'
scene.render.resolution_percentage = 50
scene.render.dither_intensity = 0.0
scene.render.film_transparent = True
scene.cycles.use_denoising = False
scene.cycles.samples = 50
scene.cycles.sampling_pattern = 'TABULATED_SOBOL'
scene.cycles.light_sampling_threshold = 0.0
scene.cycles.use_adaptive_sampling = False
scene.cycles.use_light_tree = False
scene.cycles.blur_glossy = 0.0
scene.cycles.transparent_max_bounces = 4
scene.cycles.pixel_filter_type = 'GAUSSIAN'
scene.cycles.sample_clamp_indirect = 0.0
scene.view_settings.view_transform = 'Standard'
bpy.context.view_layer.update()

# ---- added for rendering (the .blend has no active camera and no usable light): camera, sun
cam_auto = bpy.data.cameras.new('AutoCamera')
cam_auto.lens = 50.0
cam_auto.sensor_width = 36.0
cam_auto.clip_end = 1000.0
ob_auto_camera = bpy.data.objects.new('AutoCamera', cam_auto)
scene.collection.objects.link(ob_auto_camera)
ob_auto_camera.location = (15.5021, -18.6107, 14.8032)
ob_auto_camera.rotation_euler = (1.09748, -7.21219e-08, 0.694738)
scene.camera = ob_auto_camera
light_auto_sun = bpy.data.lights.new('AutoSun', 'SUN')
light_auto_sun.energy = 3.0
light_auto_sun.angle = 0.0523599
ob_auto_sun = bpy.data.objects.new('AutoSun', light_auto_sun)
scene.collection.objects.link(ob_auto_sun)
ob_auto_sun.rotation_euler = (0.872665, 0.174533, 0.523599)
bpy.context.view_layer.update()
